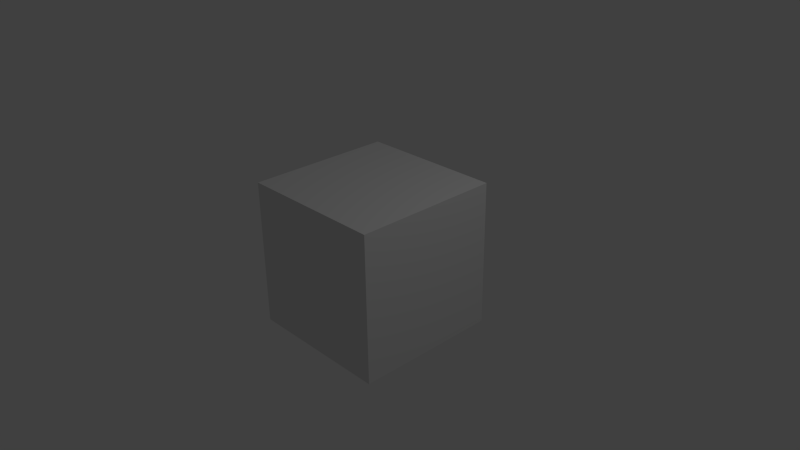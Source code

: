 # Source: test_mesh_import.blend  (saved by Blender 2.69.0; exported with 4.5.12 LTS)
import bpy
from mathutils import Matrix  # noqa: F401  (used for matrix-valued properties, if any)

bpy.ops.wm.read_factory_settings(use_empty=True)
scene = bpy.context.scene
scene.name = 'Scene'

# ---- collections
col_collection_1 = bpy.data.collections.new('Collection 1'); scene.collection.children.link(col_collection_1)

# ---- materials (node trees are filled in below, after node groups)
mat_material = bpy.data.materials.new('Material')
mat_material.alpha_threshold = 0.0
mat_material.preview_render_type = 'FLAT'
mat_material.roughness = 0.5
mat_material.line_color = (0.0, 0.0, 0.0, 1.0)

# ---- material node trees

# ---- world
world_world = bpy.data.worlds.new('World'); scene.world = world_world
world_world.color = (0.05088, 0.05088, 0.05088)
world_world.use_sun_shadow = False
world_world.sun_shadow_jitter_overblur = 0.0
world_world.cycles.sampling_method = 'MANUAL'
world_world.cycles.sample_map_resolution = 256

# ---- cameras
cam_camera = bpy.data.cameras.new('Camera')
cam_camera.clip_end = 100.0
cam_camera.lens = 35.0
cam_camera.sensor_width = 32.0
cam_camera.sensor_height = 18.0
cam_camera.ortho_scale = 7.314
cam_camera.dof.focus_distance = 0.0

# ---- lights
light_lamp = bpy.data.lights.new('Lamp', 'POINT')
light_lamp.transmission_factor = 0.0
light_lamp.cutoff_distance = 30.0
light_lamp.energy = 100.0
light_lamp.shadow_buffer_clip_start = 1.001
light_lamp.shadow_soft_size = 0.1
light_lamp.shadow_maximum_resolution = 0.006
light_lamp.use_absolute_resolution = True
light_lamp.cycles.use_multiple_importance_sampling = False

# ---- meshes
me_cube = bpy.data.meshes.new('Cube')
me_cube.from_pydata([(1.0, 1.0, -1.0), (1.0, -1.0, -1.0), (-1.0, -1.0, -1.0), (-1.0, 1.0, -1.0), (1.0, 1.0, 1.0), (1.0, -1.0, 1.0), (-1.0, -1.0, 1.0), (-1.0, 1.0, 1.0)], [], [(0, 1, 2, 3), (4, 7, 6, 5), (0, 4, 5, 1), (1, 5, 6, 2), (2, 6, 7, 3), (4, 0, 3, 7)])
me_cube.materials.append(mat_material)
me_cube.use_remesh_preserve_volume = False
me_cube.use_remesh_preserve_attributes = False
me_cube.use_mirror_vertex_groups = False
me_cube.update()

# ---- objects
ob_cube = bpy.data.objects.new('Cube', me_cube)
ob_lamp = bpy.data.objects.new('Lamp', light_lamp)
ob_camera = bpy.data.objects.new('Camera', cam_camera)

# ---- transforms, parenting, visibility, modifiers, constraints
ob_cube.location = (0.0, 0.0, 0.0)
ob_cube.lock_rotations_4d = False
ob_cube.empty_display_type = 'ARROWS'
ob_cube.lineart.crease_threshold = 0.0
ob_lamp.location = (4.076, 1.005, 5.904)
ob_lamp.rotation_euler = (0.6503, 0.05522, 1.866)
ob_lamp.lock_rotations_4d = False
ob_lamp.empty_display_type = 'ARROWS'
ob_lamp.color = (0.0, 0.0, 0.0, 0.0)
ob_lamp.lineart.crease_threshold = 0.0
ob_camera.location = (7.481, -6.508, 5.344)
ob_camera.rotation_euler = (1.109, 0.01082, 0.8149)
ob_camera.lock_rotations_4d = False
ob_camera.empty_display_type = 'ARROWS'
ob_camera.color = (0.0, 0.0, 0.0, 0.0)
ob_camera.display_type = 'WIRE'
ob_camera.lineart.crease_threshold = 0.0

# ---- collection membership
col_collection_1.objects.link(ob_cube)
col_collection_1.objects.link(ob_lamp)
col_collection_1.objects.link(ob_camera)

# ---- scene / render settings (as saved in the file)
scene.camera = ob_camera
scene.frame_start = 1; scene.frame_end = 250; scene.frame_set(1)
scene.render.engine = 'CYCLES'
scene.render.image_settings.compression = 90
scene.render.resolution_percentage = 50
scene.render.dither_intensity = 0.0
scene.cycles.use_denoising = False
scene.cycles.samples = 10
scene.cycles.sampling_pattern = 'TABULATED_SOBOL'
scene.cycles.light_sampling_threshold = 0.0
scene.cycles.use_adaptive_sampling = False
scene.cycles.use_light_tree = False
scene.cycles.blur_glossy = 0.0
scene.cycles.volume_bounces = 1
scene.cycles.pixel_filter_type = 'GAUSSIAN'
scene.cycles.sample_clamp_indirect = 0.0
scene.view_settings.view_transform = 'Standard'
bpy.context.view_layer.update()
